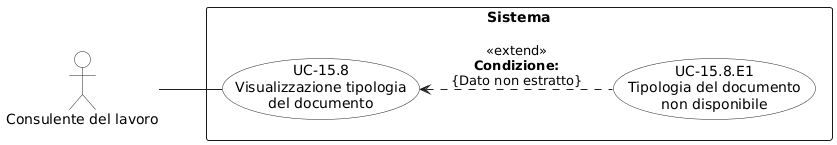

The diagram above was rendered by PlantUML. Its source (embedded in the PNG):
@startuml
left to right direction
skinparam shadowing false
skinparam backgroundColor white
skinparam packageStyle rectangle

skinparam usecase {
  BorderColor #222222
  BackgroundColor white
  ArrowColor #222222
}

skinparam actor {
  BorderColor #222222
  BackgroundColor white
  ArrowColor #222222
}

actor "Consulente del lavoro" as CL

rectangle "Sistema" {
  usecase "UC-15.8\nVisualizzazione tipologia\ndel documento" as UC158
  usecase "UC-15.8.E1\nTipologia del documento\nnon disponibile" as UC158E1
}

CL -- UC158
UC158 <.. UC158E1 : <<extend>>\n**Condizione:**\n{Dato non estratto}
@enduml